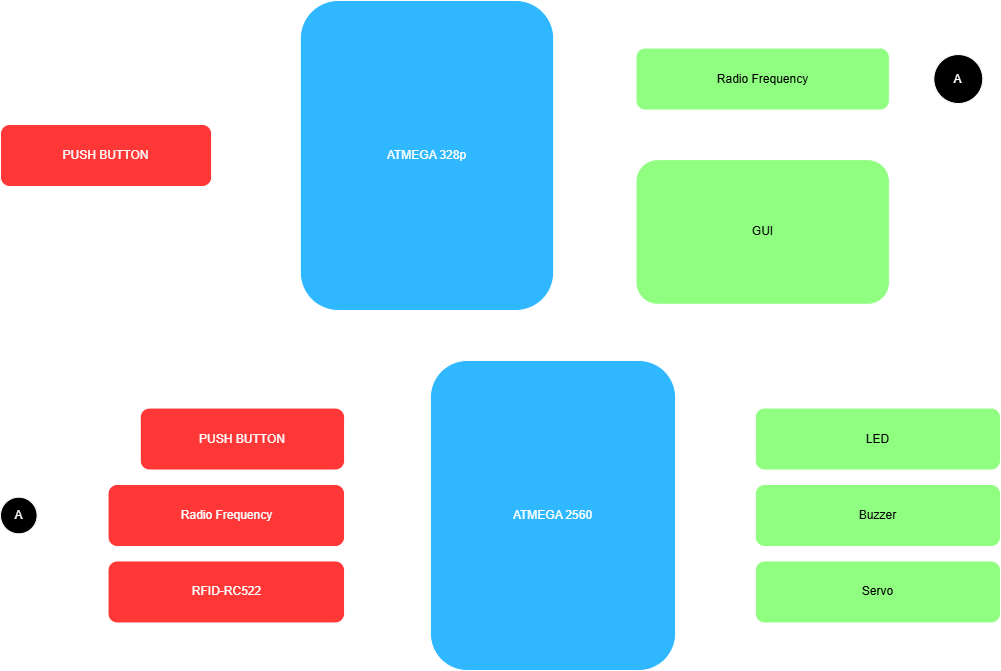

The diagram above was exported from draw.io. Its source (the exported page's mxGraphModel, read from the mxfile embedded in the PNG):
<mxGraphModel dx="2060" dy="1054" grid="1" gridSize="10" guides="1" tooltips="1" connect="1" arrows="1" fold="1" page="1" pageScale="1" pageWidth="1169" pageHeight="827" math="0" shadow="0">
  <root>
    <mxCell id="0" />
    <mxCell id="1" parent="0" />
    <mxCell id="qbEuTmYjdv7ngwCcDUgU-34" connectable="0" parent="1" style="group;rounded=1;" value="" vertex="1">
      <mxGeometry height="310" width="1000" x="80" y="440" as="geometry" />
    </mxCell>
    <mxCell id="qbEuTmYjdv7ngwCcDUgU-30" edge="1" parent="qbEuTmYjdv7ngwCcDUgU-34" source="qbEuTmYjdv7ngwCcDUgU-20" style="edgeStyle=orthogonalEdgeStyle;rounded=1;orthogonalLoop=1;jettySize=auto;html=1;exitX=1;exitY=0.5;exitDx=0;exitDy=0;entryX=0;entryY=0.5;entryDx=0;entryDy=0;fontFamily=Helvetica;fontSize=12;fontColor=default;" target="qbEuTmYjdv7ngwCcDUgU-15">
      <mxGeometry relative="1" as="geometry" />
    </mxCell>
    <mxCell id="qbEuTmYjdv7ngwCcDUgU-20" parent="qbEuTmYjdv7ngwCcDUgU-34" style="rounded=1;whiteSpace=wrap;html=1;fillColor=light-dark(#000000,#FF3737);fillStyle=solid;fontColor=light-dark(#000000,#FFFFFF);" value="Radio Frequency" vertex="1">
      <mxGeometry height="62" width="236.56206410847264" x="107.52821095839666" y="124" as="geometry" />
    </mxCell>
    <mxCell id="qbEuTmYjdv7ngwCcDUgU-31" edge="1" parent="qbEuTmYjdv7ngwCcDUgU-34" source="qbEuTmYjdv7ngwCcDUgU-21" style="edgeStyle=orthogonalEdgeStyle;rounded=1;orthogonalLoop=1;jettySize=auto;html=1;exitX=1;exitY=0.5;exitDx=0;exitDy=0;entryX=0;entryY=0.75;entryDx=0;entryDy=0;fontFamily=Helvetica;fontSize=12;fontColor=default;" target="qbEuTmYjdv7ngwCcDUgU-15">
      <mxGeometry relative="1" as="geometry" />
    </mxCell>
    <mxCell id="qbEuTmYjdv7ngwCcDUgU-21" parent="qbEuTmYjdv7ngwCcDUgU-34" style="rounded=1;whiteSpace=wrap;html=1;fillColor=light-dark(#000000,#FF3737);fillStyle=solid;fontColor=light-dark(#000000,#FFFFFF);" value="RFID-RC522" vertex="1">
      <mxGeometry height="62" width="236.56206410847264" x="107.52821095839666" y="200.47210526315789" as="geometry" />
    </mxCell>
    <mxCell id="qbEuTmYjdv7ngwCcDUgU-22" parent="qbEuTmYjdv7ngwCcDUgU-34" style="rounded=1;whiteSpace=wrap;html=1;fillColor=light-dark(#000000,#90FF81);fillStyle=solid;fontColor=light-dark(#000000,#000000);" value="Buzzer" vertex="1">
      <mxGeometry height="62" width="245.1949703564389" x="754.8050296435613" y="124" as="geometry" />
    </mxCell>
    <mxCell id="qbEuTmYjdv7ngwCcDUgU-23" parent="qbEuTmYjdv7ngwCcDUgU-34" style="rounded=1;whiteSpace=wrap;html=1;fillColor=light-dark(#000000,#90FF81);fillStyle=solid;fontColor=light-dark(#000000,#000000);" value="Servo" vertex="1">
      <mxGeometry height="62" width="245.1949703564389" x="754.8050296435613" y="200.47210526315789" as="geometry" />
    </mxCell>
    <mxCell id="qbEuTmYjdv7ngwCcDUgU-27" parent="qbEuTmYjdv7ngwCcDUgU-34" style="ellipse;whiteSpace=wrap;html=1;aspect=fixed;rounded=1;strokeColor=default;align=center;verticalAlign=middle;fontFamily=Helvetica;fontSize=12;fontColor=default;fillColor=light-dark(default, #ffffff);" value="A" vertex="1">
      <mxGeometry height="36.593254927376684" width="36.593254927376684" y="136.7063157894737" as="geometry" />
    </mxCell>
    <mxCell id="qbEuTmYjdv7ngwCcDUgU-29" edge="1" parent="qbEuTmYjdv7ngwCcDUgU-34" source="qbEuTmYjdv7ngwCcDUgU-27" style="edgeStyle=orthogonalEdgeStyle;rounded=1;orthogonalLoop=1;jettySize=auto;html=1;exitX=1;exitY=0.5;exitDx=0;exitDy=0;entryX=0;entryY=0.5;entryDx=0;entryDy=0;fontFamily=Helvetica;fontSize=12;fontColor=default;" target="qbEuTmYjdv7ngwCcDUgU-20">
      <mxGeometry relative="1" as="geometry" />
    </mxCell>
    <mxCell id="qbEuTmYjdv7ngwCcDUgU-13" edge="1" parent="qbEuTmYjdv7ngwCcDUgU-34" source="qbEuTmYjdv7ngwCcDUgU-15" style="edgeStyle=orthogonalEdgeStyle;rounded=1;orthogonalLoop=1;jettySize=auto;html=1;exitX=1;exitY=0.25;exitDx=0;exitDy=0;entryX=0;entryY=0.5;entryDx=0;entryDy=0;fontFamily=Helvetica;fontSize=12;fontColor=default;" target="qbEuTmYjdv7ngwCcDUgU-18">
      <mxGeometry relative="1" as="geometry" />
    </mxCell>
    <mxCell id="qbEuTmYjdv7ngwCcDUgU-14" edge="1" parent="qbEuTmYjdv7ngwCcDUgU-34" source="qbEuTmYjdv7ngwCcDUgU-15" style="edgeStyle=orthogonalEdgeStyle;rounded=1;orthogonalLoop=1;jettySize=auto;html=1;exitX=1;exitY=0.75;exitDx=0;exitDy=0;entryX=0;entryY=0.5;entryDx=0;entryDy=0;fontFamily=Helvetica;fontSize=12;fontColor=default;" target="qbEuTmYjdv7ngwCcDUgU-23">
      <mxGeometry relative="1" as="geometry">
        <mxPoint x="754.7958859144584" y="231.46666666666644" as="targetPoint" />
      </mxGeometry>
    </mxCell>
    <mxCell id="qbEuTmYjdv7ngwCcDUgU-33" edge="1" parent="qbEuTmYjdv7ngwCcDUgU-34" source="qbEuTmYjdv7ngwCcDUgU-15" style="edgeStyle=orthogonalEdgeStyle;rounded=1;orthogonalLoop=1;jettySize=auto;html=1;exitX=1;exitY=0.5;exitDx=0;exitDy=0;entryX=0;entryY=0.5;entryDx=0;entryDy=0;fontFamily=Helvetica;fontSize=12;fontColor=default;" target="qbEuTmYjdv7ngwCcDUgU-22">
      <mxGeometry relative="1" as="geometry" />
    </mxCell>
    <mxCell id="qbEuTmYjdv7ngwCcDUgU-15" parent="qbEuTmYjdv7ngwCcDUgU-34" style="rounded=1;whiteSpace=wrap;html=1;fillStyle=solid;fillColor=light-dark(#FFFFFF,#2FB7FF);" value="ATMEGA 2560" vertex="1">
      <mxGeometry height="310" width="245.1949703564389" x="429.91255019217664" as="geometry" />
    </mxCell>
    <mxCell id="qbEuTmYjdv7ngwCcDUgU-32" edge="1" parent="qbEuTmYjdv7ngwCcDUgU-34" source="qbEuTmYjdv7ngwCcDUgU-17" style="edgeStyle=orthogonalEdgeStyle;rounded=1;orthogonalLoop=1;jettySize=auto;html=1;exitX=1;exitY=0.5;exitDx=0;exitDy=0;entryX=0;entryY=0.25;entryDx=0;entryDy=0;fontFamily=Helvetica;fontSize=12;fontColor=default;" target="qbEuTmYjdv7ngwCcDUgU-15">
      <mxGeometry relative="1" as="geometry" />
    </mxCell>
    <mxCell id="qbEuTmYjdv7ngwCcDUgU-17" parent="qbEuTmYjdv7ngwCcDUgU-34" style="rounded=1;whiteSpace=wrap;html=1;fillColor=light-dark(#000000,#FF3737);fillStyle=solid;fontColor=light-dark(#000000,#FFFFFF);" value="PUSH BUTTON" vertex="1">
      <mxGeometry height="62" width="204.32914196369913" x="139.765168603724" y="47.52789473684209" as="geometry" />
    </mxCell>
    <mxCell id="qbEuTmYjdv7ngwCcDUgU-18" parent="qbEuTmYjdv7ngwCcDUgU-34" style="rounded=1;whiteSpace=wrap;html=1;fillColor=light-dark(#000000,#90FF81);fillStyle=solid;fontColor=light-dark(#000000,#000000);" value="LED" vertex="1">
      <mxGeometry height="62" width="245.1949703564389" x="754.7958859144584" y="47.53333333333332" as="geometry" />
    </mxCell>
    <mxCell id="qbEuTmYjdv7ngwCcDUgU-35" connectable="0" parent="1" style="group;rounded=1;" value="" vertex="1">
      <mxGeometry height="310" width="1000" x="80" y="80" as="geometry" />
    </mxCell>
    <mxCell id="qbEuTmYjdv7ngwCcDUgU-11" connectable="0" parent="qbEuTmYjdv7ngwCcDUgU-35" style="group;rounded=1;" value="" vertex="1">
      <mxGeometry height="310" width="888.8888888888889" as="geometry" />
    </mxCell>
    <mxCell id="qbEuTmYjdv7ngwCcDUgU-9" edge="1" parent="qbEuTmYjdv7ngwCcDUgU-11" source="qbEuTmYjdv7ngwCcDUgU-1" style="edgeStyle=orthogonalEdgeStyle;rounded=1;orthogonalLoop=1;jettySize=auto;html=1;exitX=1;exitY=0.25;exitDx=0;exitDy=0;entryX=0;entryY=0.5;entryDx=0;entryDy=0;fontFamily=Helvetica;fontSize=12;fontColor=default;" target="qbEuTmYjdv7ngwCcDUgU-6">
      <mxGeometry relative="1" as="geometry" />
    </mxCell>
    <mxCell id="qbEuTmYjdv7ngwCcDUgU-10" edge="1" parent="qbEuTmYjdv7ngwCcDUgU-11" source="qbEuTmYjdv7ngwCcDUgU-1" style="edgeStyle=orthogonalEdgeStyle;rounded=1;orthogonalLoop=1;jettySize=auto;html=1;exitX=1;exitY=0.75;exitDx=0;exitDy=0;entryX=0;entryY=0.5;entryDx=0;entryDy=0;fontFamily=Helvetica;fontSize=12;fontColor=default;" target="qbEuTmYjdv7ngwCcDUgU-7">
      <mxGeometry relative="1" as="geometry" />
    </mxCell>
    <mxCell id="qbEuTmYjdv7ngwCcDUgU-1" parent="qbEuTmYjdv7ngwCcDUgU-11" style="rounded=1;whiteSpace=wrap;html=1;fillStyle=solid;fillColor=light-dark(#FFFFFF,#2FB7FF);" value="ATMEGA 328p" vertex="1">
      <mxGeometry height="310" width="253.36500395882817" x="299.81525468461325" as="geometry" />
    </mxCell>
    <mxCell id="qbEuTmYjdv7ngwCcDUgU-5" edge="1" parent="qbEuTmYjdv7ngwCcDUgU-11" source="qbEuTmYjdv7ngwCcDUgU-2" style="edgeStyle=orthogonalEdgeStyle;rounded=1;orthogonalLoop=1;jettySize=auto;html=1;exitX=1;exitY=0.5;exitDx=0;exitDy=0;entryX=0;entryY=0.5;entryDx=0;entryDy=0;fontFamily=Helvetica;fontSize=12;fontColor=default;" target="qbEuTmYjdv7ngwCcDUgU-1">
      <mxGeometry relative="1" as="geometry" />
    </mxCell>
    <mxCell id="qbEuTmYjdv7ngwCcDUgU-2" parent="qbEuTmYjdv7ngwCcDUgU-11" style="rounded=1;whiteSpace=wrap;html=1;fillColor=light-dark(#000000,#FF3737);fillStyle=solid;fontColor=light-dark(#000000,#FFFFFF);" value="PUSH BUTTON" vertex="1">
      <mxGeometry height="62" width="211.13750329902348" y="124" as="geometry" />
    </mxCell>
    <mxCell id="qbEuTmYjdv7ngwCcDUgU-6" parent="qbEuTmYjdv7ngwCcDUgU-11" style="rounded=1;whiteSpace=wrap;html=1;fillColor=light-dark(#000000,#90FF81);fillStyle=solid;fontColor=light-dark(#000000,#000000);" value="Radio Frequency" vertex="1">
      <mxGeometry height="62" width="253.36500395882817" x="635.5238849300607" y="47.53333333333333" as="geometry" />
    </mxCell>
    <mxCell id="qbEuTmYjdv7ngwCcDUgU-7" parent="qbEuTmYjdv7ngwCcDUgU-11" style="rounded=1;whiteSpace=wrap;html=1;fillColor=light-dark(#000000,#90FF81);fillStyle=solid;fontColor=light-dark(#000000,#000000);" value="GUI" vertex="1">
      <mxGeometry height="144.66666666666666" width="253.36500395882817" x="635.5238849300607" y="159.13333333333333" as="geometry" />
    </mxCell>
    <mxCell id="qbEuTmYjdv7ngwCcDUgU-24" parent="qbEuTmYjdv7ngwCcDUgU-35" style="ellipse;whiteSpace=wrap;html=1;aspect=fixed;rounded=1;strokeColor=default;align=center;verticalAlign=middle;fontFamily=Helvetica;fontSize=12;fontColor=default;fillColor=light-dark(default, #ffffff);" value="A" vertex="1">
      <mxGeometry height="48.94736842105263" width="48.94736842105263" x="933.3333333333334" y="54.05421052631578" as="geometry" />
    </mxCell>
    <mxCell id="qbEuTmYjdv7ngwCcDUgU-26" edge="1" parent="qbEuTmYjdv7ngwCcDUgU-35" source="qbEuTmYjdv7ngwCcDUgU-6" style="edgeStyle=orthogonalEdgeStyle;rounded=1;orthogonalLoop=1;jettySize=auto;html=1;exitX=1;exitY=0.5;exitDx=0;exitDy=0;entryX=0;entryY=0.5;entryDx=0;entryDy=0;fontFamily=Helvetica;fontSize=12;fontColor=default;" target="qbEuTmYjdv7ngwCcDUgU-24">
      <mxGeometry relative="1" as="geometry" />
    </mxCell>
  </root>
</mxGraphModel>